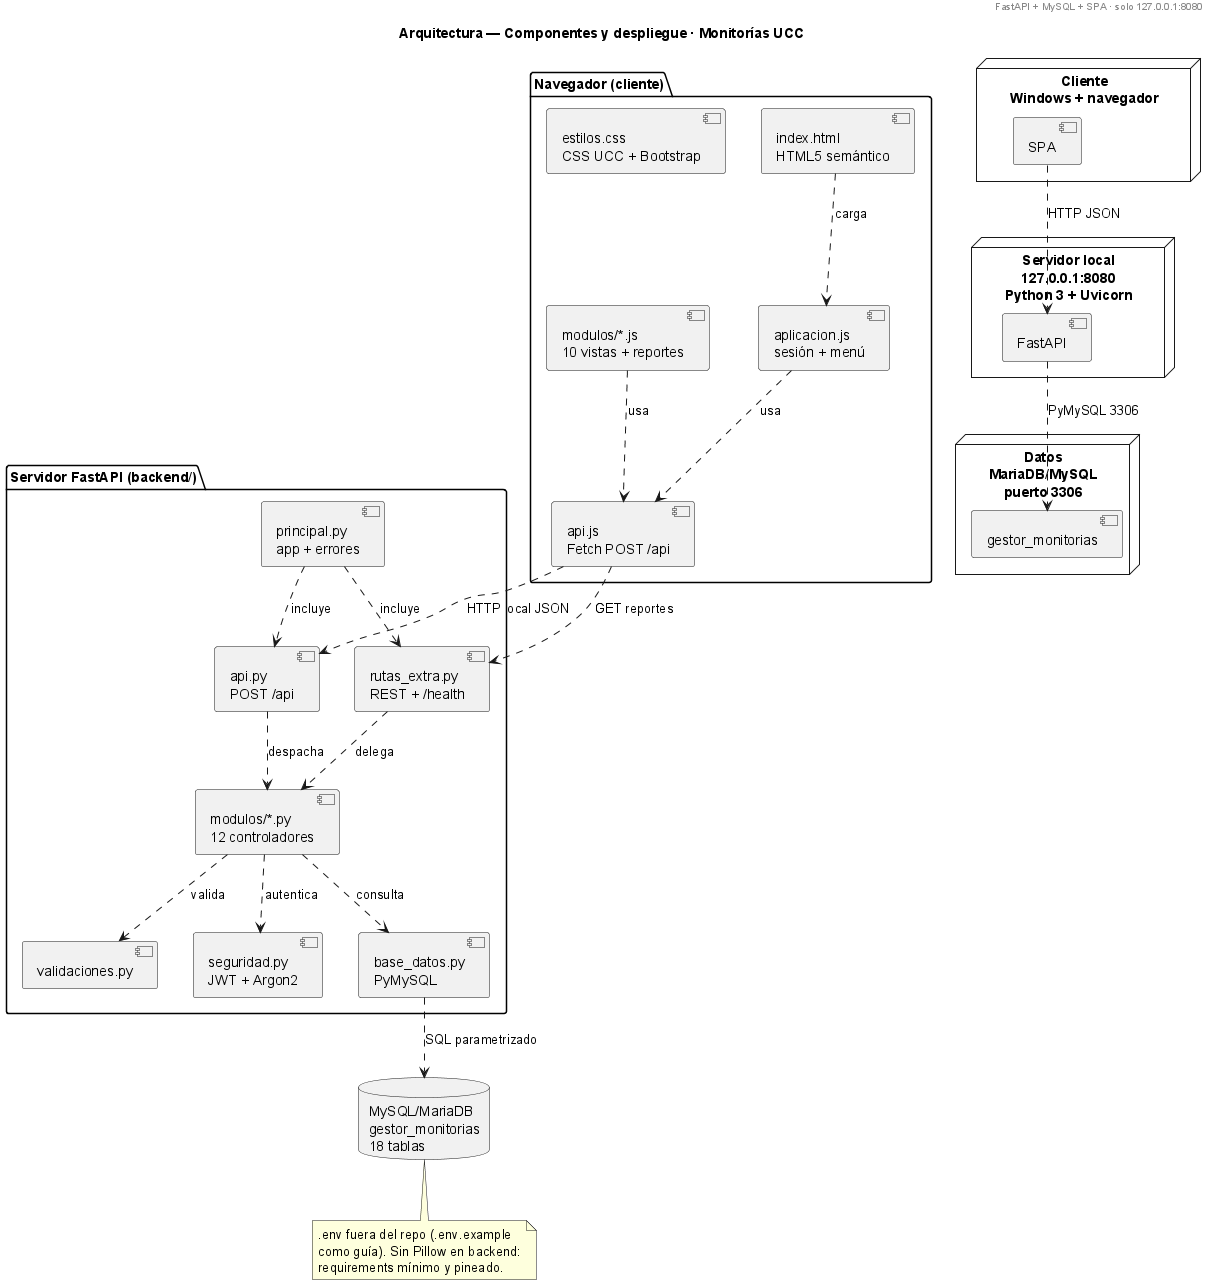

The diagram above was rendered by PlantUML. Its source (embedded in the PNG):
@startuml
' ============================================================
' Componentes + Despliegue · Arquitectura Full Stack
' ============================================================
title Arquitectura — Componentes y despliegue · Monitorías UCC
header FastAPI + MySQL + SPA · solo 127.0.0.1:8080

package "Navegador (cliente)" {
  [index.html\nHTML5 semántico] as HTML
  [estilos.css\nCSS UCC + Bootstrap] as CSS
  [api.js\nFetch POST /api] as APIJS
  [aplicacion.js\nsesión + menú] as APP
  [modulos/*.js\n10 vistas + reportes] as VISTAS
  APP ..> APIJS : usa
  VISTAS ..> APIJS : usa
  HTML ..> APP : carga
}

package "Servidor FastAPI (backend/)" {
  [principal.py\napp + errores] as PRIN
  [api.py\nPOST /api] as APIPY
  [rutas_extra.py\nREST + /health] as REST
  [modulos/*.py\n12 controladores] as MODS
  [validaciones.py] as VAL
  [seguridad.py\nJWT + Argon2] as SEG
  [base_datos.py\nPyMySQL] as BDPY
  PRIN ..> APIPY : incluye
  PRIN ..> REST : incluye
  APIPY ..> MODS : despacha
  REST ..> MODS : delega
  MODS ..> VAL : valida
  MODS ..> SEG : autentica
  MODS ..> BDPY : consulta
}

database "MySQL/MariaDB\ngestor_monitorias\n18 tablas" as MySQL
BDPY ..> MySQL : SQL parametrizado
APIJS ..> APIPY : HTTP local JSON
APIJS ..> REST : GET reportes

node "Cliente\nWindows + navegador" {
  [SPA] as SPA2
}
node "Servidor local\n127.0.0.1:8080\nPython 3 + Uvicorn" {
  [FastAPI] as FAPI
}
node "Datos\nMariaDB/MySQL\npuerto 3306" {
  [gestor_monitorias] as GDB
}
SPA2 ..> FAPI : HTTP JSON
FAPI ..> GDB : PyMySQL 3306

note bottom of MySQL
  .env fuera del repo (.env.example
  como guía). Sin Pillow en backend:
  requirements mínimo y pineado.
end note
@enduml